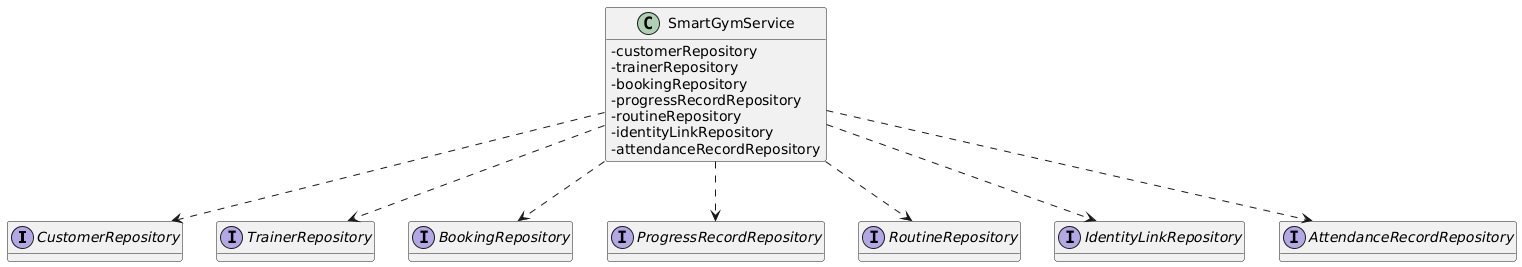

The diagram above was rendered by PlantUML. Its source (embedded in the PNG):
@startuml
skinparam shadowing false
hide methods
skinparam classAttributeIconSize 0
skinparam classFontStyle plain

interface CustomerRepository
interface TrainerRepository
interface BookingRepository
interface ProgressRecordRepository
interface RoutineRepository
interface IdentityLinkRepository
interface AttendanceRecordRepository

class SmartGymService {
  - customerRepository
  - trainerRepository
  - bookingRepository
  - progressRecordRepository
  - routineRepository
  - identityLinkRepository
  - attendanceRecordRepository
  + addCustomer(...)
  + addTrainer(...)
  + createBookingToday(...)
  + listBookings()
  + cancelBooking(id)
  + listTrainerBookings(...)
  + findCustomer(...)
  + findTrainer(...)
}

SmartGymService ..> CustomerRepository
SmartGymService ..> TrainerRepository
SmartGymService ..> BookingRepository
SmartGymService ..> ProgressRecordRepository
SmartGymService ..> RoutineRepository
SmartGymService ..> IdentityLinkRepository
SmartGymService ..> AttendanceRecordRepository
@enduml